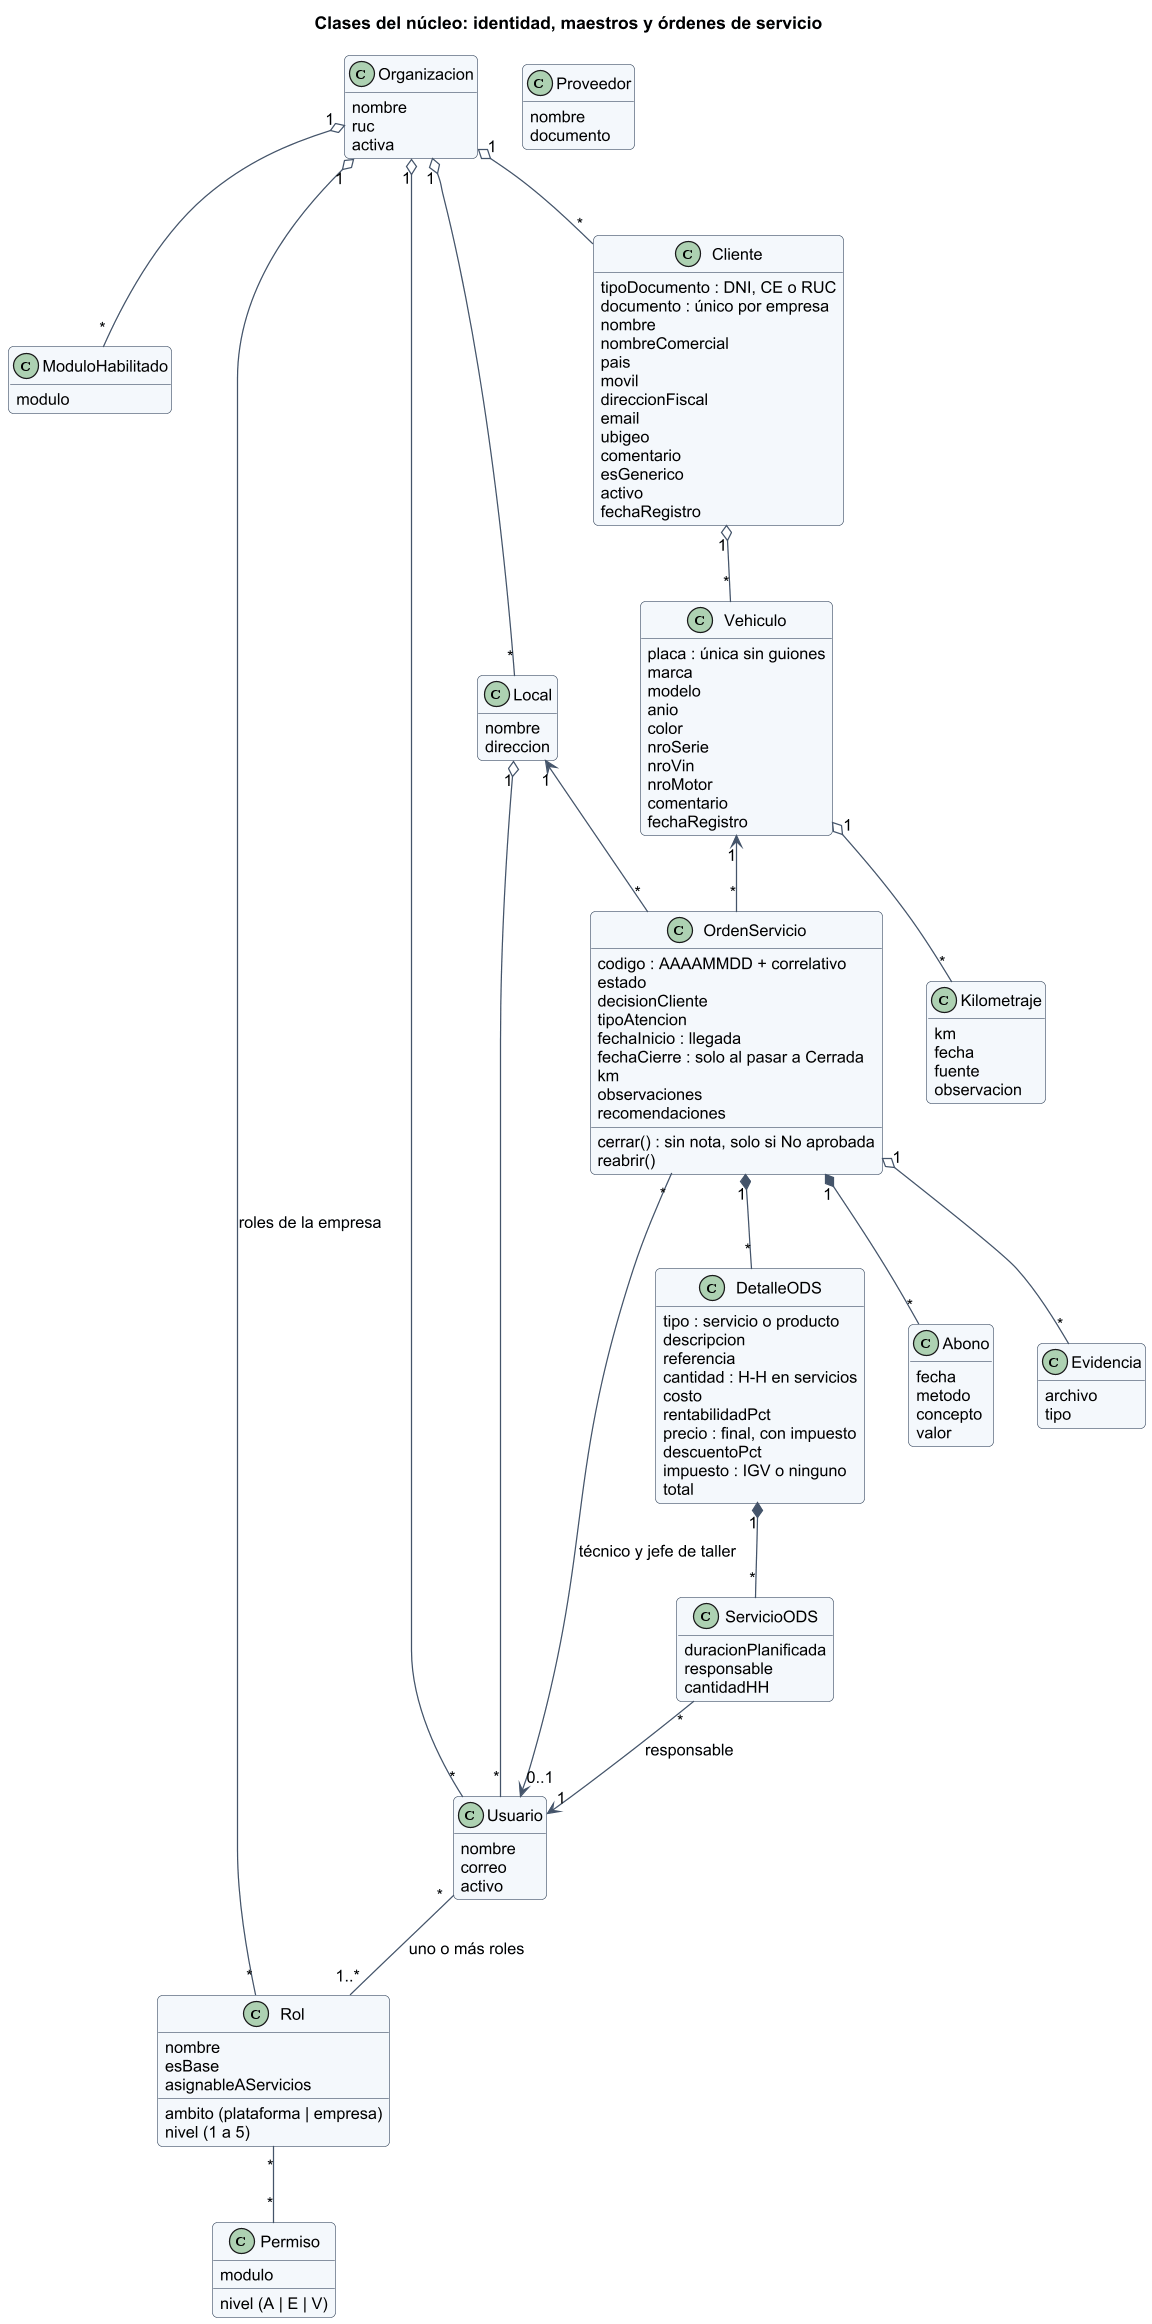

The diagram above was rendered by PlantUML. Its source (embedded in the PNG):
@startuml
skinparam shadowing false
skinparam defaultFontName Arial
skinparam defaultFontSize 13
skinparam dpi 120
skinparam roundCorner 8
skinparam ArrowColor #44546a
skinparam ClassBackgroundColor #f4f8fc
skinparam ClassBorderColor #44546a
skinparam PackageBackgroundColor #ffffff
skinparam NoteBackgroundColor #fff8e1
hide empty members
skinparam classAttributeIconSize 0

title Clases del núcleo: identidad, maestros y órdenes de servicio
class Organizacion {
  nombre
  ruc
  activa
}
class ModuloHabilitado {
  modulo
}
class Local {
  nombre
  direccion
}
class Usuario {
  nombre
  correo
  activo
}
class Rol {
  nombre
  ambito (plataforma | empresa)
  esBase
  nivel (1 a 5)
  asignableAServicios
}
class Permiso {
  modulo
  nivel (A | E | V)
}
class Cliente {
  tipoDocumento : DNI, CE o RUC
  documento : único por empresa
  nombre
  nombreComercial
  pais
  movil
  direccionFiscal
  email
  ubigeo
  comentario
  esGenerico
  activo
  fechaRegistro
}
class Vehiculo {
  placa : única sin guiones
  marca
  modelo
  anio
  color
  nroSerie
  nroVin
  nroMotor
  comentario
  fechaRegistro
}
class Proveedor {
  nombre
  documento
}
class Kilometraje {
  km
  fecha
  fuente
  observacion
}
class OrdenServicio {
  codigo : AAAAMMDD + correlativo
  estado
  decisionCliente
  tipoAtencion
  fechaInicio : llegada
  fechaCierre : solo al pasar a Cerrada
  km
  observaciones
  recomendaciones
  cerrar() : sin nota, solo si No aprobada
  reabrir()
}
class DetalleODS {
  tipo : servicio o producto
  descripcion
  referencia
  cantidad : H-H en servicios
  costo
  rentabilidadPct
  precio : final, con impuesto
  descuentoPct
  impuesto : IGV o ninguno
  total
}
class Abono {
  fecha
  metodo
  concepto
  valor
}
class ServicioODS {
  duracionPlanificada
  responsable
  cantidadHH
}
class Evidencia {
  archivo
  tipo
}
Organizacion "1" o-- "*" Local
Organizacion "1" o-- "*" ModuloHabilitado
Organizacion "1" o-- "*" Rol : roles de la empresa
Organizacion "1" o-- "*" Usuario
Local "1" o-- "*" Usuario
Usuario "*" -- "1..*" Rol : uno o más roles
Rol "*" -- "*" Permiso
Organizacion "1" o-- "*" Cliente
Cliente "1" o-- "*" Vehiculo
Vehiculo "1" o-- "*" Kilometraje
Vehiculo "1" <-- "*" OrdenServicio
Local "1" <-- "*" OrdenServicio
OrdenServicio "1" *-- "*" DetalleODS
OrdenServicio "1" *-- "*" Abono
OrdenServicio "*" --> "0..1" Usuario : técnico y jefe de taller
DetalleODS "1" *-- "*" ServicioODS
OrdenServicio "1" o-- "*" Evidencia
ServicioODS "*" --> "1" Usuario : responsable
@enduml